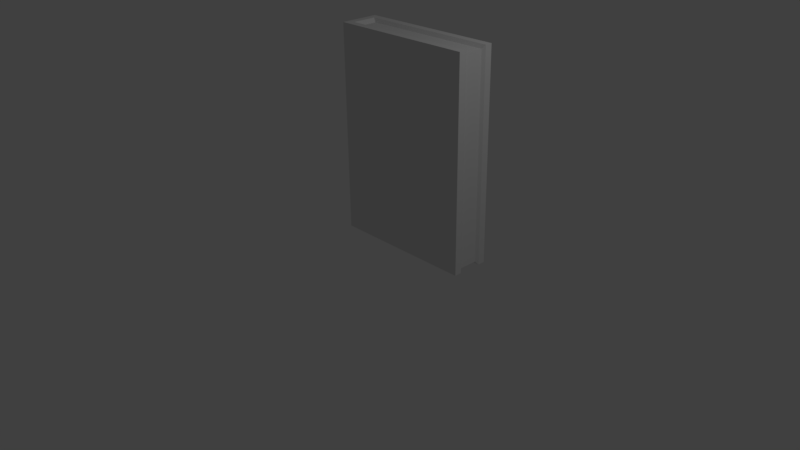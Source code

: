 # Source: Kirja.blend  (saved by Blender 2.77.0; exported with 4.5.12 LTS)
import bpy
from mathutils import Matrix  # noqa: F401  (used for matrix-valued properties, if any)

bpy.ops.wm.read_factory_settings(use_empty=True)
scene = bpy.context.scene
scene.name = 'Scene'

# ---- collections
col_collection_1 = bpy.data.collections.new('Collection 1'); scene.collection.children.link(col_collection_1)

# ---- materials (node trees are filled in below, after node groups)
mat_material = bpy.data.materials.new('Material')
mat_material.alpha_threshold = 0.0
mat_material.use_transparent_shadow = False
mat_material.roughness = 0.5
mat_material.line_color = (0.0, 0.0, 0.0, 1.0)

# ---- material node trees

# ---- world
world_world = bpy.data.worlds.new('World'); scene.world = world_world
world_world.color = (0.05088, 0.05088, 0.05088)
world_world.use_sun_shadow = False
world_world.sun_shadow_jitter_overblur = 0.0
world_world.cycles.sampling_method = 'MANUAL'

# ---- cameras
cam_camera = bpy.data.cameras.new('Camera')
cam_camera.clip_end = 100.0
cam_camera.lens = 35.0
cam_camera.sensor_width = 32.0
cam_camera.sensor_height = 18.0
cam_camera.ortho_scale = 7.314
cam_camera.dof.focus_distance = 0.0
cam_camera.dof.aperture_fstop = 128.0

# ---- lights
light_lamp = bpy.data.lights.new('Lamp', 'POINT')
light_lamp.transmission_factor = 0.0
light_lamp.cutoff_distance = 30.0
light_lamp.energy = 100.0
light_lamp.shadow_buffer_clip_start = 1.001
light_lamp.shadow_soft_size = 0.1
light_lamp.shadow_maximum_resolution = 0.006
light_lamp.use_absolute_resolution = True

# ---- meshes
me_cube = bpy.data.meshes.new('Cube')
me_cube.from_pydata([(1.0, 1.0, -0.1091), (1.0, 0.4709, -0.1028), (-0.8382, 0.607, -0.06396), (-0.8382, 0.8639, -0.06238), (1.0, 0.9019, 2.742), (1.0, 0.5689, 2.742), (-0.8382, 0.607, 2.696), (-0.8382, 0.8639, 2.696), (1.0, 0.9019, -0.1088), (-1.0, 1.0, -0.1091), (1.0, 1.0, 2.742), (1.0, 0.5689, -0.1031), (-1.0, 0.4709, -0.1091), (1.0, 0.4709, 2.742), (-1.0, 1.0, 2.742), (-1.0, 0.4709, 2.742), (0.9701, 0.8639, -0.06297), (-0.902, 0.902, -0.1083), (0.9701, 0.8639, 2.696), (0.9701, 0.607, -0.05766), (-0.9019, 0.5689, -0.1095), (0.9701, 0.607, 2.696), (-0.9019, 0.9019, 2.742), (-0.9019, 0.5689, 2.742)], [], [(16, 19, 2, 3), (18, 7, 6, 21), (16, 18, 21, 19), (1, 13, 15, 12), (12, 15, 14, 9), (10, 0, 9, 14), (8, 17, 9, 0), (4, 8, 0, 10), (20, 11, 1, 12), (11, 5, 13, 1), (17, 20, 12, 9), (22, 4, 10, 14), (5, 23, 15, 13), (23, 22, 14, 15), (16, 3, 17, 8), (18, 16, 8, 4), (2, 19, 11, 20), (19, 21, 5, 11), (3, 2, 20, 17), (7, 18, 4, 22), (21, 6, 23, 5), (6, 7, 22, 23)])
_uv = me_cube.uv_layers.new(name='UVMap')
_uv.uv.foreach_set('vector', [0.0, 0.5877, 0.0508, 0.5877, 0.0508, 0.9605, 2.64e-06, 0.9605, 0.0508, 0.9605, 0.0508, 0.5877, 0.1016, 0.5877, 0.1016, 0.9605, 0.9462, 0.0, 0.9462, 0.5688, 0.8954, 0.5688, 0.8954, 0.001095, 9.427e-08, 0.5864, 0.0, 1.966e-07, 0.3954, 0.0, 0.3954, 0.5877, 0.7908, 0.5877, 0.7908, 4.915e-08, 0.8954, 0.0, 0.8954, 0.5877, 0.3954, 0.5877, 0.3954, 0.0, 0.7908, 6.144e-08, 0.7908, 0.5877, 0.1016, 1.0, 0.1016, 0.6079, 0.121, 0.5877, 0.121, 1.0, 0.9537, 0.5877, 0.9537, 6.017e-05, 0.9731, 0.0, 0.9731, 0.5877, 0.8954, 0.9609, 0.8954, 0.5688, 0.9148, 0.5688, 0.9148, 0.9811, 0.9925, 0.0, 0.9925, 0.5865, 0.9731, 0.5865, 0.9731, 6.017e-05, 0.1891, 0.6766, 0.1891, 0.6079, 0.2085, 0.5877, 0.2085, 0.6968, 0.121, 0.9798, 0.121, 0.5877, 0.1404, 0.5877, 0.1404, 1.0, 0.9342, 0.5688, 0.9342, 0.9609, 0.9148, 0.9811, 0.9148, 0.5688, 0.2211, 0.6766, 0.2211, 0.6079, 0.2405, 0.5877, 0.2405, 0.6968, 0.1404, 0.9736, 0.1404, 0.6008, 0.1494, 0.5877, 0.1494, 0.9798, 0.9462, 0.5783, 0.9462, 0.009503, 0.9537, 6.017e-05, 0.9537, 0.5877, 0.1675, 0.9666, 0.1675, 0.5939, 0.1765, 0.5877, 0.1765, 0.9798, 1.0, 0.00936, 1.0, 0.5771, 0.9925, 0.5865, 0.9925, 0.0, 0.1765, 0.6687, 0.1765, 0.6157, 0.1891, 0.6079, 0.1891, 0.6766, 0.1494, 0.9666, 0.1494, 0.5939, 0.1585, 0.5877, 0.1585, 0.9798, 0.1585, 0.9736, 0.1585, 0.6009, 0.1675, 0.5877, 0.1675, 0.9798, 0.2085, 0.6687, 0.2085, 0.6158, 0.2211, 0.6079, 0.2211, 0.6766])
me_cube.materials.append(mat_material)
me_cube.use_remesh_preserve_volume = False
me_cube.use_remesh_preserve_attributes = False
me_cube.use_mirror_vertex_groups = False
me_cube.update()

# ---- objects
ob_cube = bpy.data.objects.new('Cube', me_cube)
ob_lamp = bpy.data.objects.new('Lamp', light_lamp)
ob_camera = bpy.data.objects.new('Camera', cam_camera)

# ---- transforms, parenting, visibility, modifiers, constraints
ob_cube.location = (0.0, 0.0, 0.0)
ob_cube.lock_rotations_4d = False
ob_cube.empty_display_type = 'ARROWS'
ob_cube.lineart.crease_threshold = 0.0
ob_lamp.location = (4.076, 1.005, 5.904)
ob_lamp.rotation_euler = (0.6503, 0.05522, 1.866)
ob_lamp.lock_rotations_4d = False
ob_lamp.empty_display_type = 'ARROWS'
ob_lamp.color = (0.0, 0.0, 0.0, 0.0)
ob_lamp.lineart.crease_threshold = 0.0
ob_camera.location = (7.481, -6.508, 5.344)
ob_camera.rotation_euler = (1.109, 0.01082, 0.8149)
ob_camera.lock_rotations_4d = False
ob_camera.empty_display_type = 'ARROWS'
ob_camera.color = (0.0, 0.0, 0.0, 0.0)
ob_camera.display_type = 'WIRE'
ob_camera.lineart.crease_threshold = 0.0

# ---- collection membership
col_collection_1.objects.link(ob_cube)
col_collection_1.objects.link(ob_lamp)
col_collection_1.objects.link(ob_camera)

# ---- scene / render settings (as saved in the file)
scene.camera = ob_camera
scene.frame_start = 1; scene.frame_end = 250; scene.frame_set(1)
scene.render.engine = 'BLENDER_EEVEE_NEXT'
scene.render.resolution_percentage = 50
scene.render.dither_intensity = 0.0
scene.cycles.use_denoising = False
scene.cycles.samples = 128
scene.cycles.sampling_pattern = 'TABULATED_SOBOL'
scene.cycles.light_sampling_threshold = 0.0
scene.cycles.use_adaptive_sampling = False
scene.cycles.use_light_tree = False
scene.cycles.blur_glossy = 0.0
scene.cycles.sample_clamp_indirect = 0.0
scene.view_settings.view_transform = 'Standard'
bpy.context.view_layer.update()
